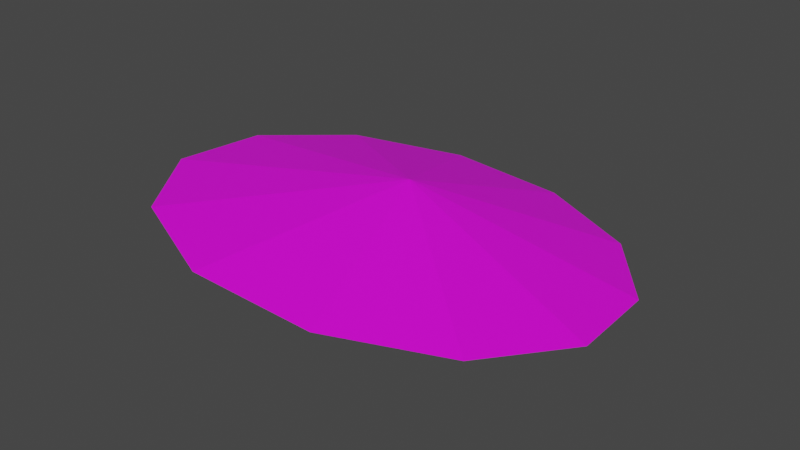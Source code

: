 # Source: ride.blend  (saved by Blender 3.3.6; exported with 4.5.12 LTS)
import bpy
from mathutils import Matrix  # noqa: F401  (used for matrix-valued properties, if any)

bpy.ops.wm.read_factory_settings(use_empty=True)
scene = bpy.context.scene
scene.name = 'Scene'

# ---- collections
col_collection = bpy.data.collections.new('Collection'); scene.collection.children.link(col_collection)

# ---- images (referenced by path relative to the original .blend; pixels are not part of the script)
import os
ASSET_DIR = os.environ.get("B2B_ASSET_DIR", "")  # directory of the original .blend (textures are referenced by path, not embedded)
HERE = os.path.dirname(os.path.abspath(__file__))  # packed textures are extracted next to this script under _unpacked/

def load_image(name, relpath, width, height, colorspace="sRGB"):
    """Load a texture the original file referenced (path relative to the .blend, or extracted next to this script)."""
    p = next((c for c in (os.path.join(HERE, relpath), os.path.join(ASSET_DIR, relpath)) if relpath and os.path.exists(c)), "")
    if p:
        img = bpy.data.images.load(p, check_existing=True)
        img.name = name
    else:  # same state as the original file: an image datablock whose file is absent (Cycles renders it pink)
        img = bpy.data.images.new(name, width, height)
        img.source = "FILE"
        img.filepath = "//" + (relpath or name)
    img.colorspace_settings.name = colorspace
    return img
img_universaltexture_png_002 = load_image('UniversalTexture.png.002', 'UniversalTexture.png', 1024, 1024, 'sRGB')

# ---- materials (node trees are filled in below, after node groups)
mat_mainmat_002 = bpy.data.materials.new('MainMat.002')
mat_mainmat_002.use_transparent_shadow = False
mat_mainmat_002.roughness = 0.5

# ---- material node trees
mat_mainmat_002.use_nodes = True; mat_mainmat_002.node_tree.nodes.clear()
_N = mat_mainmat_002.node_tree.nodes; _L = mat_mainmat_002.node_tree.links
n0 = _N.new('ShaderNodeBsdfPrincipled'); n0.name = 'Principled BSDF'; n0.location = (10, 300)
n0.distribution = 'GGX'
n0.subsurface_method = 'RANDOM_WALK_SKIN'
n0.inputs[3].default_value = 1.45
n0.inputs[27].default_value = (0.0, 0.0, 0.0, 1.0)
n0.inputs[28].default_value = 1.0
n1 = _N.new('ShaderNodeOutputMaterial'); n1.name = 'Material Output'; n1.location = (300, 300)
n2 = _N.new('ShaderNodeNormalMap'); n2.name = 'Normal Map'; n2.location = (-300, -300)
n2.label = 'Normal/Map'
n2.inputs[0].default_value = 0.0
n3 = _N.new('ShaderNodeTexImage'); n3.name = 'Image Texture'; n3.location = (-300, 600)
n3.image = img_universaltexture_png_002
_L.new(n0.outputs[0], n1.inputs[0])
_L.new(n2.outputs[0], n0.inputs[5])
_L.new(n3.outputs[0], n0.inputs[0])
n1.is_active_output = True

# ---- world
world_world = bpy.data.worlds.new('World'); scene.world = world_world
world_world.use_nodes = True; world_world.node_tree.nodes.clear()
_N = world_world.node_tree.nodes; _L = world_world.node_tree.links
n0 = _N.new('ShaderNodeOutputWorld'); n0.name = 'World Output'; n0.location = (300, 300)
n1 = _N.new('ShaderNodeBackground'); n1.name = 'Background'; n1.location = (10, 300)
n1.inputs[0].default_value = (0.05088, 0.05088, 0.05088, 1.0)
_L.new(n1.outputs[0], n0.inputs[0])
n0.is_active_output = True
world_world.color = (0.05088, 0.05088, 0.05088)
world_world.use_sun_shadow = False
world_world.sun_shadow_jitter_overblur = 0.0

# ---- meshes
me_cylinder_002 = bpy.data.meshes.new('Cylinder.002')
me_cylinder_002.from_pydata([(1.038, 3.3, -3.279), (1.872, 3.515, -1.262), (0.5482, 3.945, 0.4316), (-1.61, 4.16, 0.1094), (-2.444, 3.945, -1.907), (-1.12, 3.515, -3.601), (-0.2185, 4.422, -1.668), (24.23, -5.839, -10.71), (15.66, -6.542, -21.98), (26.08, -3.918, 3.228), (20.69, -1.295, 16.09), (9.513, 1.328, 24.42), (-4.453, 3.248, 26.0), (-17.47, 3.951, 20.4), (-26.05, 3.248, 9.127), (-27.89, 1.328, -4.807), (-22.5, -1.295, -17.66), (-11.32, -3.918, -26.0), (2.642, -5.839, -27.58), (-0.2251, 4.368, -1.66), (23.97, -5.963, -10.59), (15.48, -6.659, -21.75), (25.8, -4.061, 3.215), (20.46, -1.463, 15.95), (9.393, 1.135, 24.21), (-4.439, 3.037, 25.77), (-17.33, 3.733, 20.23), (-25.83, 3.037, 9.058), (-27.65, 1.135, -4.743), (-22.31, -1.463, -17.48), (-11.24, -4.061, -25.73), (2.588, -5.963, -27.3)], [], [(0, 1, 2, 3, 4, 5), (6, 7, 8), (6, 9, 7), (6, 10, 9), (6, 11, 10), (6, 12, 11), (6, 13, 12), (6, 14, 13), (6, 15, 14), (6, 16, 15), (6, 17, 16), (6, 18, 17), (6, 8, 18), (19, 21, 20), (19, 20, 22), (19, 22, 23), (19, 23, 24), (19, 24, 25), (19, 25, 26), (19, 26, 27), (19, 27, 28), (19, 28, 29), (19, 29, 30), (19, 30, 31), (19, 31, 21), (8, 7, 20, 21), (7, 9, 22, 20), (9, 10, 23, 22), (10, 11, 24, 23), (11, 12, 25, 24), (12, 13, 26, 25), (13, 14, 27, 26), (14, 15, 28, 27), (15, 16, 29, 28), (16, 17, 30, 29), (17, 18, 31, 30), (18, 8, 21, 31)])
me_cylinder_002.polygons.foreach_set('use_smooth', [True] * 37)
_k = set([(0, 1), (0, 5), (1, 2), (2, 3), (3, 4), (4, 5), (6, 7), (6, 8), (6, 9), (6, 10), (6, 11), (6, 12), (6, 13), (6, 14), (6, 15), (6, 16), (6, 17), (6, 18), (7, 8), (7, 9), (7, 20), (8, 18), (8, 21), (9, 10), (9, 22), (10, 11), (10, 23), (11, 12), (11, 24), (12, 13), (12, 25), (13, 14), (13, 26), (14, 15), (14, 27), (15, 16), (15, 28), (16, 17), (16, 29), (17, 18), (17, 30), (18, 31), (19, 20), (19, 21), (19, 22), (19, 23), (19, 24), (19, 25), (19, 26), (19, 27), (19, 28), (19, 29), (19, 30), (19, 31), (20, 21), (20, 22), (21, 31), (22, 23), (23, 24), (24, 25), (25, 26), (26, 27), (27, 28), (28, 29), (29, 30), (30, 31)])
me_cylinder_002.attributes.new('sharp_edge', 'BOOLEAN', 'EDGE').data.foreach_set('value', [ (min(e.vertices), max(e.vertices)) in _k for e in me_cylinder_002.edges])
_uv = me_cylinder_002.uv_layers.new(name='UVMap')
_uv.uv.foreach_set('vector', [0.994, 0.007578, 0.9954, 0.006791, 0.9954, 0.005217, 0.994, 0.00443, 0.9927, 0.005217, 0.9927, 0.006791, 0.03605, 0.882, 0.03667, 0.8831, 0.03598, 0.8832, 0.0361, 0.8819, 0.03717, 0.8826, 0.03667, 0.8831, 0.03611, 0.8819, 0.03736, 0.8819, 0.03717, 0.8826, 0.0361, 0.8818, 0.03717, 0.8812, 0.03736, 0.8819, 0.03605, 0.8817, 0.03667, 0.8807, 0.03717, 0.8812, 0.03598, 0.8817, 0.03598, 0.8805, 0.03667, 0.8807, 0.03591, 0.8817, 0.03529, 0.8807, 0.03598, 0.8805, 0.03586, 0.8818, 0.03478, 0.8812, 0.03529, 0.8807, 0.03584, 0.8819, 0.03459, 0.8819, 0.03478, 0.8812, 0.03586, 0.8819, 0.03478, 0.8826, 0.03459, 0.8819, 0.03591, 0.882, 0.03529, 0.8831, 0.03478, 0.8826, 0.03598, 0.882, 0.03598, 0.8832, 0.03529, 0.8831, 0.03598, 0.882, 0.03598, 0.8832, 0.03667, 0.8831, 0.03605, 0.882, 0.03667, 0.8831, 0.03717, 0.8826, 0.0361, 0.8819, 0.03717, 0.8826, 0.03736, 0.8819, 0.03611, 0.8819, 0.03736, 0.8819, 0.03717, 0.8812, 0.0361, 0.8818, 0.03717, 0.8812, 0.03667, 0.8807, 0.03605, 0.8817, 0.03667, 0.8807, 0.03598, 0.8805, 0.03598, 0.8817, 0.03598, 0.8805, 0.03529, 0.8807, 0.03591, 0.8817, 0.03529, 0.8807, 0.03478, 0.8812, 0.03586, 0.8818, 0.03478, 0.8812, 0.03459, 0.8819, 0.03584, 0.8819, 0.03459, 0.8819, 0.03478, 0.8826, 0.03586, 0.8819, 0.03478, 0.8826, 0.03529, 0.8831, 0.03591, 0.882, 0.03529, 0.8831, 0.03598, 0.8832, 0.03598, 0.8832, 0.03667, 0.8831, 0.03667, 0.8831, 0.03598, 0.8832, 0.03667, 0.8831, 0.03717, 0.8826, 0.03717, 0.8826, 0.03667, 0.8831, 0.03717, 0.8826, 0.03736, 0.8819, 0.03736, 0.8819, 0.03717, 0.8826, 0.03736, 0.8819, 0.03717, 0.8812, 0.03717, 0.8812, 0.03736, 0.8819, 0.03717, 0.8812, 0.03667, 0.8807, 0.03667, 0.8807, 0.03717, 0.8812, 0.03667, 0.8807, 0.03598, 0.8805, 0.03598, 0.8805, 0.03667, 0.8807, 0.03598, 0.8805, 0.03529, 0.8807, 0.03529, 0.8807, 0.03598, 0.8805, 0.03529, 0.8807, 0.03478, 0.8812, 0.03478, 0.8812, 0.03529, 0.8807, 0.03478, 0.8812, 0.03459, 0.8819, 0.03459, 0.8819, 0.03478, 0.8812, 0.03459, 0.8819, 0.03478, 0.8826, 0.03478, 0.8826, 0.03459, 0.8819, 0.03478, 0.8826, 0.03529, 0.8831, 0.03529, 0.8831, 0.03478, 0.8826, 0.03529, 0.8831, 0.03598, 0.8832, 0.03598, 0.8832, 0.03529, 0.8831])
me_cylinder_002.materials.append(mat_mainmat_002)
me_cylinder_002.update()
me_cylinder_002.normals_split_custom_set([tuple(v) for v in zip(*[iter([-0.1207, -0.9806, 0.1545, -0.1207, -0.9806, 0.1545, -0.1207, -0.9806, 0.1545, -0.1207, -0.9806, 0.1545, -0.1207, -0.9806, 0.1545, -0.1207, -0.9806, 0.1545, 0.2844, 0.9188, -0.2736, 0.2844, 0.9188, -0.2736, 0.2844, 0.9188, -0.2736, 0.3267, 0.9295, -0.1713, 0.3267, 0.9295, -0.1713, 0.3267, 0.9295, -0.1713, 0.3123, 0.9479, -0.0625, 0.3123, 0.9479, -0.0625, 0.3123, 0.9479, -0.0625, 0.2451, 0.9692, 0.02354, 0.2451, 0.9692, 0.02354, 0.2451, 0.9692, 0.02354, 0.143, 0.9877, 0.0638, 0.143, 0.9877, 0.0638, 0.143, 0.9877, 0.0638, 0.03349, 0.9983, 0.04749, 0.03349, 0.9983, 0.04749, 0.03349, 0.9983, 0.04749, -0.05417, 0.9983, -0.02102, -0.05417, 0.9983, -0.02102, -0.05417, 0.9983, -0.02102, -0.09647, 0.9877, -0.1234, -0.09647, 0.9877, -0.1234, -0.09647, 0.9877, -0.1234, -0.08207, 0.9692, -0.2321, -0.08207, 0.9692, -0.2321, -0.08207, 0.9692, -0.2321, -0.01483, 0.9479, -0.3182, -0.01483, 0.9479, -0.3182, -0.01483, 0.9479, -0.3182, 0.08723, 0.9295, -0.3584, 0.08723, 0.9295, -0.3584, 0.08723, 0.9295, -0.3584, 0.1968, 0.9188, -0.3421, 0.1968, 0.9188, -0.3421, 0.1968, 0.9188, -0.3421, -0.289, -0.9164, 0.277, -0.289, -0.9164, 0.277, -0.289, -0.9164, 0.277, -0.3325, -0.9273, 0.1717, -0.3325, -0.9273, 0.1717, -0.3325, -0.9273, 0.1717, -0.3177, -0.9463, 0.0599, -0.3177, -0.9463, 0.0599, -0.3177, -0.9463, 0.0599, -0.2486, -0.9682, -0.02857, -0.2486, -0.9682, -0.02857, -0.2486, -0.9682, -0.02857, -0.1437, -0.9872, -0.06996, -0.1437, -0.9872, -0.06996, -0.1437, -0.9872, -0.06996, -0.03102, -0.9981, -0.05319, -0.03102, -0.9981, -0.05319, -0.03102, -0.9981, -0.05319, 0.05911, -0.9981, 0.01725, 0.05911, -0.9981, 0.01725, 0.05911, -0.9981, 0.01725, 0.1026, -0.9872, 0.1225, 0.1026, -0.9872, 0.1225, 0.1026, -0.9872, 0.1225, 0.0878, -0.9682, 0.2343, 0.0878, -0.9682, 0.2343, 0.0878, -0.9682, 0.2343, 0.01866, -0.9463, 0.3228, 0.01866, -0.9463, 0.3228, 0.01866, -0.9463, 0.3228, -0.08629, -0.9273, 0.3642, -0.08629, -0.9273, 0.3642, -0.08629, -0.9273, 0.3642, -0.1989, -0.9164, 0.3474, -0.1989, -0.9164, 0.3474, -0.1989, -0.9164, 0.3474, 0.343, -0.917, -0.2038, 0.343, -0.917, -0.2038, 0.343, -0.917, -0.2038, 0.343, -0.917, -0.2038, 0.4531, -0.8892, 0.06268, 0.4531, -0.8892, 0.06268, 0.4531, -0.8892, 0.06268, 0.4531, -0.8892, 0.06268, 0.4157, -0.8412, 0.3458, 0.4157, -0.8412, 0.3458, 0.4157, -0.8412, 0.3458, 0.4157, -0.8412, 0.3458, 0.2406, -0.7858, 0.5698, 0.2406, -0.7858, 0.5698, 0.2406, -0.7858, 0.5698, 0.2406, -0.7858, 0.5698, -0.0251, -0.7378, 0.6746, -0.0251, -0.7378, 0.6746, -0.0251, -0.7378, 0.6746, -0.0251, -0.7378, 0.6746, -0.3102, -0.7101, 0.6321, -0.3102, -0.7101, 0.6321, -0.3102, -0.7101, 0.6321, -0.3102, -0.7101, 0.6321, -0.5384, -0.7101, 0.4538, -0.5384, -0.7101, 0.4538, -0.5384, -0.7101, 0.4538, -0.5384, -0.7101, 0.4538, -0.6485, -0.7378, 0.1874, -0.6485, -0.7378, 0.1874, -0.6485, -0.7378, 0.1874, -0.6485, -0.7378, 0.1874, -0.6111, -0.7858, -0.09578, -0.6111, -0.7858, -0.09578, -0.6111, -0.7858, -0.09578, -0.6111, -0.7858, -0.09578, -0.436, -0.8412, -0.3197, -0.436, -0.8412, -0.3197, -0.436, -0.8412, -0.3197, -0.436, -0.8412, -0.3197, -0.1703, -0.8892, -0.4246, -0.1703, -0.8892, -0.4246, -0.1703, -0.8892, -0.4246, -0.1703, -0.8892, -0.4246, 0.1148, -0.917, -0.3821, 0.1148, -0.917, -0.3821, 0.1148, -0.917, -0.3821, 0.1148, -0.917, -0.3821])] * 3)])

# ---- objects
ob_ride = bpy.data.objects.new('Ride', me_cylinder_002)

# ---- transforms, parenting, visibility, modifiers, constraints
ob_ride.location = (0.0, -1.863e-09, -7.105e-15)
ob_ride.rotation_euler = (1.571, -0.0, 0.0)
ob_ride.scale = (0.01, 0.01, 0.01)
ob_ride.color = (0.8, 0.8, 0.8, 1.0)

# ---- collection membership
col_collection.objects.link(ob_ride)

# ---- scene / render settings (as saved in the file)
scene.frame_start = 1; scene.frame_end = 250; scene.frame_set(62)
scene.render.engine = 'BLENDER_EEVEE_NEXT'
scene.cycles.sampling_pattern = 'TABULATED_SOBOL'
scene.cycles.use_light_tree = False
scene.view_settings.view_transform = 'Filmic'
bpy.context.view_layer.update()

# ---- added for rendering (the .blend has no active camera and no usable light): camera, sun
cam_auto = bpy.data.cameras.new('AutoCamera')
cam_auto.lens = 50.0
cam_auto.sensor_width = 36.0
cam_auto.clip_end = 1000.0
ob_auto_camera = bpy.data.objects.new('AutoCamera', cam_auto)
scene.collection.objects.link(ob_auto_camera)
ob_auto_camera.location = (0.70198, -0.845344, 0.557643)
ob_auto_camera.rotation_euler = (1.09748, -7.21219e-08, 0.694738)
scene.camera = ob_auto_camera
light_auto_sun = bpy.data.lights.new('AutoSun', 'SUN')
light_auto_sun.energy = 3.0
light_auto_sun.angle = 0.0523599
ob_auto_sun = bpy.data.objects.new('AutoSun', light_auto_sun)
scene.collection.objects.link(ob_auto_sun)
ob_auto_sun.rotation_euler = (0.872665, 0.174533, 0.523599)
bpy.context.view_layer.update()
